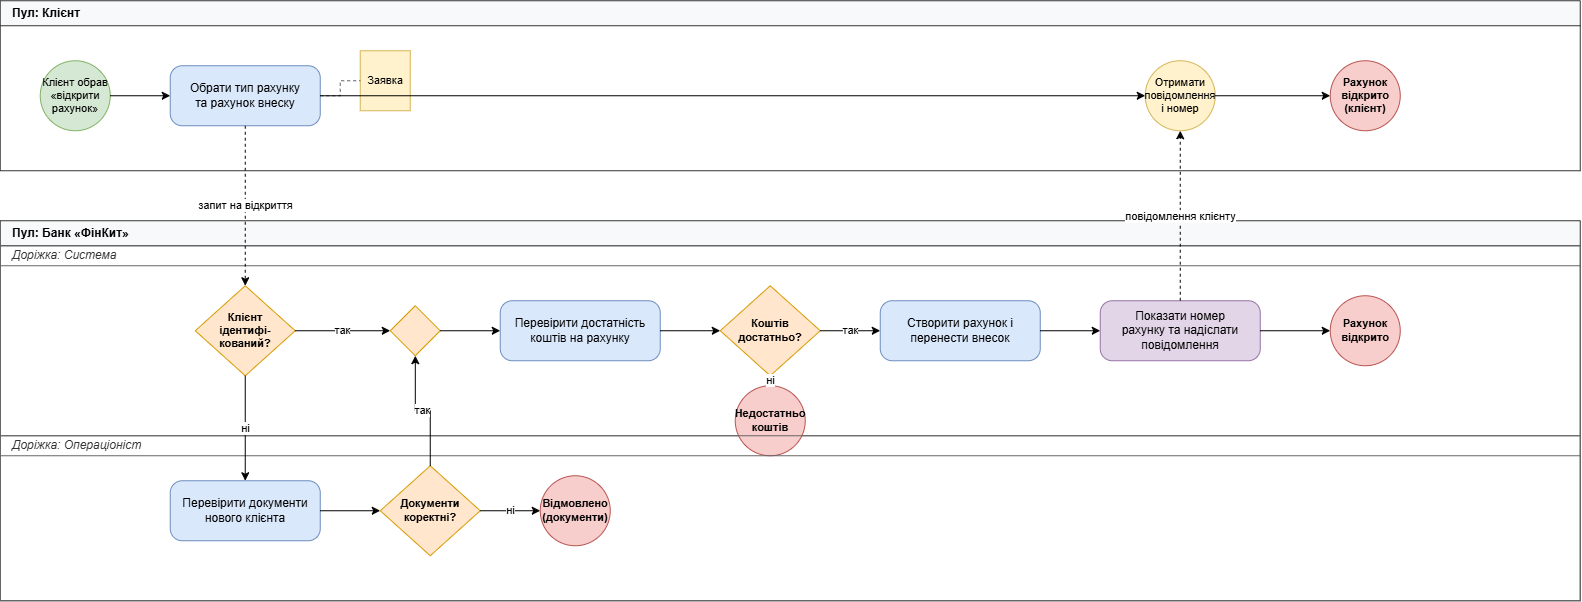

The diagram above was exported from draw.io. Its source (the exported page's mxGraphModel, read from the mxfile embedded in the PNG):
<mxGraphModel dx="1664" dy="874" grid="1" gridSize="10" guides="1" tooltips="1" connect="1" arrows="1" fold="1" page="1" pageScale="1" pageWidth="1700" pageHeight="850" math="0" shadow="0">
  <root>
    <mxCell id="0" />
    <mxCell id="1" parent="0" />
    <mxCell id="pool_client" parent="1" style="swimlane;html=1;childLayout=stackLayout;resizeParent=1;resizeParentMax=0;startSize=25;horizontal=1;horizontalFlip=0;fillColor=#f8f9fa;strokeColor=#333333;fontColor=#000000;fontStyle=1;align=left;spacingLeft=10;" value="Пул: Клієнт" vertex="1">
      <mxGeometry height="170" width="1580" x="40" y="40" as="geometry" />
    </mxCell>
    <mxCell id="lane_client" parent="pool_client" style="swimlane;html=1;startSize=0;fillColor=none;strokeColor=none;" value="" vertex="1">
      <mxGeometry height="145" width="1580" y="25" as="geometry" />
    </mxCell>
    <mxCell id="c_start" parent="lane_client" style="ellipse;whiteSpace=wrap;html=1;aspect=fixed;fillColor=#d5e8d4;strokeColor=#82b366;fontSize=11;fontColor=#000000;" value="Клієнт обрав&#10;«відкрити&#10;рахунок»" vertex="1">
      <mxGeometry height="70" width="70" x="40" y="35" as="geometry" />
    </mxCell>
    <mxCell id="c_task1" parent="lane_client" style="rounded=1;whiteSpace=wrap;html=1;fillColor=#dae8fc;strokeColor=#6c8ebf;arcSize=20;fontSize=12;fontColor=#000000;" value="Обрати тип рахунку&#10;та рахунок внеску" vertex="1">
      <mxGeometry height="60" width="150" x="170" y="40" as="geometry" />
    </mxCell>
    <mxCell id="c_data" parent="lane_client" style="shape=note;whiteSpace=wrap;html=1;backgroundOutline=1;darkOpacity=0.05;fillColor=#fff2cc;strokeColor=#d6b656;size=0;fontSize=11;fontColor=#000000;" value="Заявка" vertex="1">
      <mxGeometry height="60" width="50" x="360" y="25" as="geometry" />
    </mxCell>
    <mxCell id="c_catch_msg" parent="lane_client" style="ellipse;whiteSpace=wrap;html=1;aspect=fixed;fillColor=#fff2cc;strokeColor=#d6b656;fontSize=11;fontColor=#000000;" value="Отримати&#10;повідомлення&#10;і номер" vertex="1">
      <mxGeometry height="70" width="70" x="1145" y="35" as="geometry" />
    </mxCell>
    <mxCell id="c_end" parent="lane_client" style="ellipse;whiteSpace=wrap;html=1;aspect=fixed;fillColor=#f8cecc;strokeColor=#b85450;fontSize=11;fontStyle=1;fontColor=#000000;" value="Рахунок&#10;відкрито&#10;(клієнт)" vertex="1">
      <mxGeometry height="70" width="70" x="1330" y="35" as="geometry" />
    </mxCell>
    <mxCell id="c_flow_1" edge="1" parent="lane_client" source="c_start" style="edgeStyle=orthogonalEdgeStyle;rounded=0;html=1;endArrow=classic;strokeColor=#000000;" target="c_task1">
      <mxGeometry relative="1" as="geometry" />
    </mxCell>
    <mxCell id="c_assoc" edge="1" parent="lane_client" source="c_task1" style="edgeStyle=orthogonalEdgeStyle;rounded=0;html=1;dashed=1;endArrow=none;strokeColor=#666666;" target="c_data">
      <mxGeometry relative="1" as="geometry" />
    </mxCell>
    <mxCell id="c_flow_2" edge="1" parent="lane_client" source="c_task1" style="edgeStyle=orthogonalEdgeStyle;rounded=0;html=1;endArrow=classic;strokeColor=#000000;" target="c_catch_msg">
      <mxGeometry relative="1" as="geometry" />
    </mxCell>
    <mxCell id="c_flow_3" edge="1" parent="lane_client" source="c_catch_msg" style="edgeStyle=orthogonalEdgeStyle;rounded=0;html=1;endArrow=classic;strokeColor=#000000;" target="c_end">
      <mxGeometry relative="1" as="geometry" />
    </mxCell>
    <mxCell id="pool_bank" parent="1" style="swimlane;html=1;childLayout=stackLayout;resizeParent=1;resizeParentMax=0;startSize=25;horizontal=1;horizontalFlip=0;fillColor=#f8f9fa;strokeColor=#333333;fontColor=#000000;fontStyle=1;align=left;spacingLeft=10;" value="Пул: Банк «ФінКит»" vertex="1">
      <mxGeometry height="380" width="1580" x="40" y="260" as="geometry" />
    </mxCell>
    <mxCell id="lane_sys" parent="pool_bank" style="swimlane;html=1;startSize=20;horizontal=1;fillColor=none;strokeColor=#666666;fontColor=#333333;align=left;spacingLeft=10;fontStyle=2;" value="Доріжка: Система" vertex="1">
      <mxGeometry height="190" width="1580" y="25" as="geometry" />
    </mxCell>
    <mxCell id="s_xor_id" parent="lane_sys" style="rhombus;whiteSpace=wrap;html=1;fillColor=#ffe6cc;strokeColor=#d79b00;fontSize=11;fontStyle=1;fontColor=#000000;" value="Клієнт&#10;ідентифі-&#10;кований?" vertex="1">
      <mxGeometry height="90" width="100" x="195" y="40" as="geometry" />
    </mxCell>
    <mxCell id="s_xor_sync" parent="lane_sys" style="rhombus;whiteSpace=wrap;html=1;fillColor=#ffe6cc;strokeColor=#d79b00;" value="" vertex="1">
      <mxGeometry height="50" width="50" x="390" y="60" as="geometry" />
    </mxCell>
    <mxCell id="s_task_check" parent="lane_sys" style="rounded=1;whiteSpace=wrap;html=1;fillColor=#dae8fc;strokeColor=#6c8ebf;arcSize=20;fontSize=12;fontColor=#000000;" value="Перевірити достатність&#10;коштів на рахунку" vertex="1">
      <mxGeometry height="60" width="160" x="500" y="55" as="geometry" />
    </mxCell>
    <mxCell id="s_xor_money" parent="lane_sys" style="rhombus;whiteSpace=wrap;html=1;fillColor=#ffe6cc;strokeColor=#d79b00;fontSize=11;fontStyle=1;fontColor=#000000;" value="Коштів&#10;достатньо?" vertex="1">
      <mxGeometry height="90" width="100" x="720" y="40" as="geometry" />
    </mxCell>
    <mxCell id="s_end_nomoney" parent="lane_sys" style="ellipse;whiteSpace=wrap;html=1;aspect=fixed;fillColor=#f8cecc;strokeColor=#b85450;fontSize=11;fontStyle=1;fontColor=#000000;" value="Недостатньо&#10;коштів" vertex="1">
      <mxGeometry height="70" width="70" x="735" y="140" as="geometry" />
    </mxCell>
    <mxCell id="s_task_create" parent="lane_sys" style="rounded=1;whiteSpace=wrap;html=1;fillColor=#dae8fc;strokeColor=#6c8ebf;arcSize=20;fontSize=12;fontColor=#000000;" value="Створити рахунок і&#10;перенести внесок" vertex="1">
      <mxGeometry height="60" width="160" x="880" y="55" as="geometry" />
    </mxCell>
    <mxCell id="s_task_show" parent="lane_sys" style="rounded=1;whiteSpace=wrap;html=1;fillColor=#e1d5e7;strokeColor=#9673a6;arcSize=20;fontSize=12;fontColor=#000000;" value="Показати номер&#10;рахунку та надіслати&#10;повідомлення" vertex="1">
      <mxGeometry height="60" width="160" x="1100" y="55" as="geometry" />
    </mxCell>
    <mxCell id="s_end_success" parent="lane_sys" style="ellipse;whiteSpace=wrap;html=1;aspect=fixed;fillColor=#f8cecc;strokeColor=#b85450;fontSize=11;fontStyle=1;fontColor=#000000;" value="Рахунок&#10;відкрито" vertex="1">
      <mxGeometry height="70" width="70" x="1330" y="50" as="geometry" />
    </mxCell>
    <mxCell id="sf_0" edge="1" parent="lane_sys" source="s_xor_id" style="edgeStyle=orthogonalEdgeStyle;rounded=0;html=1;endArrow=classic;strokeColor=#000000;labelBackgroundColor=#ffffff;fontColor=#000000;" target="s_xor_sync" value="так">
      <mxGeometry relative="1" as="geometry" />
    </mxCell>
    <mxCell id="sf_1" edge="1" parent="lane_sys" source="s_xor_sync" style="edgeStyle=orthogonalEdgeStyle;rounded=0;html=1;endArrow=classic;strokeColor=#000000;" target="s_task_check">
      <mxGeometry relative="1" as="geometry" />
    </mxCell>
    <mxCell id="sf_2" edge="1" parent="lane_sys" source="s_task_check" style="edgeStyle=orthogonalEdgeStyle;rounded=0;html=1;endArrow=classic;strokeColor=#000000;" target="s_xor_money">
      <mxGeometry relative="1" as="geometry" />
    </mxCell>
    <mxCell id="sf_3" edge="1" parent="lane_sys" source="s_xor_money" style="edgeStyle=orthogonalEdgeStyle;rounded=0;html=1;endArrow=classic;strokeColor=#000000;labelBackgroundColor=#ffffff;fontColor=#000000;" target="s_end_nomoney" value="ні">
      <mxGeometry relative="1" as="geometry" />
    </mxCell>
    <mxCell id="sf_4" edge="1" parent="lane_sys" source="s_xor_money" style="edgeStyle=orthogonalEdgeStyle;rounded=0;html=1;endArrow=classic;strokeColor=#000000;labelBackgroundColor=#ffffff;fontColor=#000000;" target="s_task_create" value="так">
      <mxGeometry relative="1" as="geometry" />
    </mxCell>
    <mxCell id="sf_5" edge="1" parent="lane_sys" source="s_task_create" style="edgeStyle=orthogonalEdgeStyle;rounded=0;html=1;endArrow=classic;strokeColor=#000000;" target="s_task_show">
      <mxGeometry relative="1" as="geometry" />
    </mxCell>
    <mxCell id="sf_6" edge="1" parent="lane_sys" source="s_task_show" style="edgeStyle=orthogonalEdgeStyle;rounded=0;html=1;endArrow=classic;strokeColor=#000000;" target="s_end_success">
      <mxGeometry relative="1" as="geometry" />
    </mxCell>
    <mxCell id="lane_op" parent="pool_bank" style="swimlane;html=1;startSize=20;horizontal=1;fillColor=none;strokeColor=#666666;fontColor=#333333;align=left;spacingLeft=10;fontStyle=2;" value="Доріжка: Операціоніст" vertex="1">
      <mxGeometry height="165" width="1580" y="215" as="geometry" />
    </mxCell>
    <mxCell id="op_task_docs" parent="lane_op" style="rounded=1;whiteSpace=wrap;html=1;fillColor=#dae8fc;strokeColor=#6c8ebf;arcSize=20;fontSize=12;fontColor=#000000;" value="Перевірити документи&#10;нового клієнта" vertex="1">
      <mxGeometry height="60" width="150" x="170" y="45" as="geometry" />
    </mxCell>
    <mxCell id="op_xor_docs" parent="lane_op" style="rhombus;whiteSpace=wrap;html=1;fillColor=#ffe6cc;strokeColor=#d79b00;fontSize=11;fontStyle=1;fontColor=#000000;" value="Документи&#10;коректні?" vertex="1">
      <mxGeometry height="90" width="100" x="380" y="30" as="geometry" />
    </mxCell>
    <mxCell id="op_end_reject" parent="lane_op" style="ellipse;whiteSpace=wrap;html=1;aspect=fixed;fillColor=#f8cecc;strokeColor=#b85450;fontSize=11;fontStyle=1;fontColor=#000000;" value="Відмовлено&#10;(документи)" vertex="1">
      <mxGeometry height="70" width="70" x="540" y="40" as="geometry" />
    </mxCell>
    <mxCell id="opf_1" edge="1" parent="lane_op" source="op_task_docs" style="edgeStyle=orthogonalEdgeStyle;rounded=0;html=1;endArrow=classic;strokeColor=#000000;" target="op_xor_docs">
      <mxGeometry relative="1" as="geometry" />
    </mxCell>
    <mxCell id="opf_2" edge="1" parent="lane_op" source="op_xor_docs" style="edgeStyle=orthogonalEdgeStyle;rounded=0;html=1;endArrow=classic;strokeColor=#000000;labelBackgroundColor=#ffffff;fontColor=#000000;" target="op_end_reject" value="ні">
      <mxGeometry relative="1" as="geometry" />
    </mxCell>
    <mxCell id="cross_1" edge="1" parent="pool_bank" source="s_xor_id" style="edgeStyle=orthogonalEdgeStyle;rounded=0;html=1;endArrow=classic;strokeColor=#000000;labelBackgroundColor=#ffffff;fontColor=#000000;" target="op_task_docs" value="ні">
      <mxGeometry relative="1" as="geometry" />
    </mxCell>
    <mxCell id="cross_2" edge="1" parent="pool_bank" source="op_xor_docs" style="edgeStyle=orthogonalEdgeStyle;rounded=0;html=1;endArrow=classic;strokeColor=#000000;labelBackgroundColor=#ffffff;fontColor=#000000;" target="s_xor_sync" value="так">
      <mxGeometry relative="1" as="geometry" />
    </mxCell>
    <mxCell id="msg_1" edge="1" parent="1" source="c_task1" style="edgeStyle=orthogonalEdgeStyle;rounded=0;html=1;dashed=1;endArrow=classic;strokeColor=#000000;labelBackgroundColor=#ffffff;fontColor=#000000;fontSize=11;" target="s_xor_id" value="запит на відкриття">
      <mxGeometry relative="1" as="geometry" />
    </mxCell>
    <mxCell id="msg_2" edge="1" parent="1" source="s_task_show" style="edgeStyle=orthogonalEdgeStyle;rounded=0;html=1;dashed=1;endArrow=classic;strokeColor=#000000;labelBackgroundColor=#ffffff;fontColor=#000000;fontSize=11;" target="c_catch_msg" value="повідомлення клієнту">
      <mxGeometry relative="1" as="geometry" />
    </mxCell>
  </root>
</mxGraphModel>